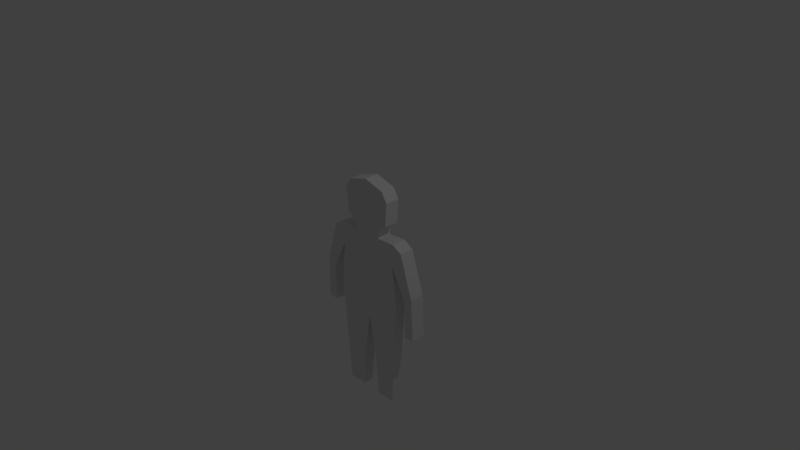 # Source: shadoHuman.blend  (saved by Blender 2.76.0; exported with 4.5.12 LTS)
import bpy
from mathutils import Matrix  # noqa: F401  (used for matrix-valued properties, if any)

bpy.ops.wm.read_factory_settings(use_empty=True)
scene = bpy.context.scene
scene.name = 'Scene'

# ---- collections
col_collection_1 = bpy.data.collections.new('Collection 1'); scene.collection.children.link(col_collection_1)

# ---- materials (node trees are filled in below, after node groups)
mat_shadowhuman = bpy.data.materials.new('ShadowHuman')
mat_shadowhuman.alpha_threshold = 0.0
mat_shadowhuman.use_transparent_shadow = False
mat_shadowhuman.roughness = 0.5
mat_shadowhuman.line_color = (0.0, 0.0, 0.0, 1.0)

# ---- material node trees

# ---- world
world_world = bpy.data.worlds.new('World'); scene.world = world_world
world_world.color = (0.05088, 0.05088, 0.05088)
world_world.use_sun_shadow = False
world_world.sun_shadow_jitter_overblur = 0.0
world_world.cycles.sampling_method = 'MANUAL'
world_world.cycles.sample_map_resolution = 256

# ---- cameras
cam_camera = bpy.data.cameras.new('Camera')
cam_camera.clip_end = 100.0
cam_camera.lens = 35.0
cam_camera.sensor_width = 32.0
cam_camera.sensor_height = 18.0
cam_camera.ortho_scale = 7.314
cam_camera.dof.focus_distance = 0.0
cam_camera.dof.aperture_fstop = 128.0

# ---- lights
light_lamp = bpy.data.lights.new('Lamp', 'POINT')
light_lamp.transmission_factor = 0.0
light_lamp.cutoff_distance = 30.0
light_lamp.energy = 100.0
light_lamp.shadow_buffer_clip_start = 1.001
light_lamp.shadow_soft_size = 0.1
light_lamp.shadow_maximum_resolution = 0.006
light_lamp.use_absolute_resolution = True
light_lamp.cycles.use_multiple_importance_sampling = False

# ---- meshes
me_cube = bpy.data.meshes.new('Cube')
me_cube.from_pydata([(0.4127, 0.1, -2.061), (0.2948, -0.1, 1.0), (0.4127, -0.1, -2.061), (0.2948, 0.1, 1.0), (0.6776, 0.1, -0.917), (0.6776, -0.1, -0.917), (0.3717, -0.1, 0.8694), (0.3418, -0.1, 0.5404), (0.2093, -0.1, 0.4507), (0.2093, -0.1, 0.3311), (0.4742, -0.1, 0.3482), (0.6152, -0.1, 0.267), (0.7946, -0.1, -0.311), (0.675, -0.1, -0.3819), (0.4571, -0.1, 0.02777), (0.5169, -0.1, -0.5447), (0.3717, 0.1, 0.8694), (0.3418, 0.1, 0.5404), (0.2093, 0.1, 0.4507), (0.2093, 0.1, 0.3311), (0.4742, 0.1, 0.3482), (0.6152, 0.1, 0.267), (0.7946, 0.1, -0.311), (0.675, 0.1, -0.3819), (0.4571, 0.1, 0.02777), (0.5169, 0.1, -0.5447), (0.1495, 0.1, -2.061), (0.1495, -0.1, -2.061), (0.8161, -0.1, -0.9041), (0.8161, 0.1, -0.9041), (0.09826, -0.1, -1.458), (0.09826, 0.1, -1.458), (-0.4127, 0.1, -2.061), (-0.2948, -0.1, 1.0), (-0.4127, -0.1, -2.061), (-0.2948, 0.1, 1.0), (-0.6776, 0.1, -0.917), (0.0, -0.1, 1.086), (-0.6776, -0.1, -0.917), (0.0, 0.1, 1.086), (-0.3717, -0.1, 0.8694), (-0.3418, -0.1, 0.5404), (-0.2093, -0.1, 0.4507), (-0.2093, -0.1, 0.3311), (-0.4742, -0.1, 0.3482), (-0.6152, -0.1, 0.267), (-0.7946, -0.1, -0.311), (-0.675, -0.1, -0.3819), (-0.4571, -0.1, 0.02777), (-0.5169, -0.1, -0.5447), (-0.3717, 0.1, 0.8694), (-0.3418, 0.1, 0.5404), (-0.2093, 0.1, 0.4507), (-0.2093, 0.1, 0.3311), (-0.4742, 0.1, 0.3482), (-0.6152, 0.1, 0.267), (-0.7946, 0.1, -0.311), (-0.675, 0.1, -0.3819), (-0.4571, 0.1, 0.02777), (-0.5169, 0.1, -0.5447), (0.0, 0.1, -0.8989), (-0.1495, 0.1, -2.061), (-0.1495, -0.1, -2.061), (0.0, -0.1, -0.8989), (-0.8161, -0.1, -0.9041), (-0.8161, 0.1, -0.9041), (-0.09826, -0.1, -1.458), (-0.09826, 0.1, -1.458)], [], [(3, 16, 17, 18, 19, 20, 21, 22, 23, 24, 25, 0, 26, 31, 60, 39), (3, 39, 37, 1), (25, 15, 2, 0), (31, 26, 27, 30), (0, 2, 27, 26), (2, 15, 14, 13, 12, 11, 10, 9, 8, 7, 6, 1, 37, 63, 30, 27), (25, 24, 14, 15), (60, 31, 30, 63), (23, 13, 14, 24), (12, 13, 5, 28), (11, 12, 22, 21), (10, 11, 21, 20), (9, 10, 20, 19), (8, 9, 19, 18), (7, 8, 18, 17), (6, 7, 17, 16), (3, 1, 6, 16), (4, 29, 28, 5), (23, 22, 29, 4), (13, 23, 4, 5), (22, 12, 28, 29), (35, 39, 60, 67, 61, 32, 59, 58, 57, 56, 55, 54, 53, 52, 51, 50), (35, 33, 37, 39), (59, 32, 34, 49), (67, 66, 62, 61), (32, 61, 62, 34), (34, 62, 66, 63, 37, 33, 40, 41, 42, 43, 44, 45, 46, 47, 48, 49), (59, 49, 48, 58), (60, 63, 66, 67), (57, 58, 48, 47), (46, 64, 38, 47), (45, 55, 56, 46), (44, 54, 55, 45), (43, 53, 54, 44), (42, 52, 53, 43), (41, 51, 52, 42), (40, 50, 51, 41), (35, 50, 40, 33), (36, 38, 64, 65), (57, 36, 65, 56), (47, 38, 36, 57), (56, 65, 64, 46)])
me_cube.materials.append(mat_shadowhuman)
me_cube.use_remesh_preserve_volume = False
me_cube.use_remesh_preserve_attributes = False
me_cube.use_mirror_vertex_groups = False
me_cube.update()

# ---- objects
ob_shadowhuman = bpy.data.objects.new('ShadowHuman', me_cube)
ob_lamp = bpy.data.objects.new('Lamp', light_lamp)
ob_camera = bpy.data.objects.new('Camera', cam_camera)

# ---- transforms, parenting, visibility, modifiers, constraints
ob_shadowhuman.location = (0.0, 0.0, 0.0)
ob_shadowhuman.lock_rotations_4d = False
ob_shadowhuman.empty_display_type = 'ARROWS'
ob_shadowhuman.lineart.crease_threshold = 0.0
ob_lamp.location = (4.076, 1.005, 5.904)
ob_lamp.rotation_euler = (0.6503, 0.05522, 1.866)
ob_lamp.lock_rotations_4d = False
ob_lamp.empty_display_type = 'ARROWS'
ob_lamp.color = (0.0, 0.0, 0.0, 0.0)
ob_lamp.lineart.crease_threshold = 0.0
ob_camera.location = (7.481, -6.508, 5.344)
ob_camera.rotation_euler = (1.109, 0.01082, 0.8149)
ob_camera.lock_rotations_4d = False
ob_camera.empty_display_type = 'ARROWS'
ob_camera.color = (0.0, 0.0, 0.0, 0.0)
ob_camera.display_type = 'WIRE'
ob_camera.lineart.crease_threshold = 0.0

# ---- collection membership
col_collection_1.objects.link(ob_shadowhuman)
col_collection_1.objects.link(ob_lamp)
col_collection_1.objects.link(ob_camera)

# ---- scene / render settings (as saved in the file)
scene.camera = ob_camera
scene.frame_start = 1; scene.frame_end = 250; scene.frame_set(2)
scene.render.engine = 'BLENDER_EEVEE_NEXT'
scene.render.resolution_percentage = 50
scene.render.dither_intensity = 0.0
scene.cycles.use_denoising = False
scene.cycles.samples = 10
scene.cycles.sampling_pattern = 'TABULATED_SOBOL'
scene.cycles.light_sampling_threshold = 0.0
scene.cycles.use_adaptive_sampling = False
scene.cycles.use_light_tree = False
scene.cycles.blur_glossy = 0.0
scene.cycles.pixel_filter_type = 'GAUSSIAN'
scene.cycles.sample_clamp_indirect = 0.0
scene.view_settings.view_transform = 'Standard'
bpy.context.view_layer.update()
